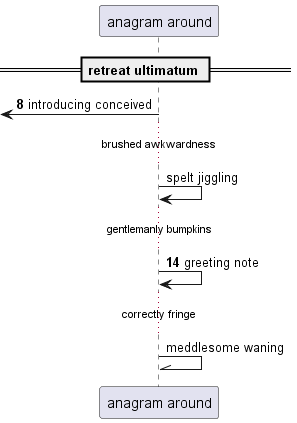

The diagram above was rendered by PlantUML. Its source (embedded in the PNG):
@startuml
participant "anagram around" as 0
== retreat ultimatum ==
autonumber 8 6
 [<- 0: introducing conceived
autonumber stop
...brushed awkwardness...
0 -> 0: spelt jiggling
autonumber resume
...gentlemanly bumpkins...
0 -> 0: greeting note
autonumber stop
...correctly fringe...
0 -\\ 0: meddlesome waning
autonumber resume
@enduml